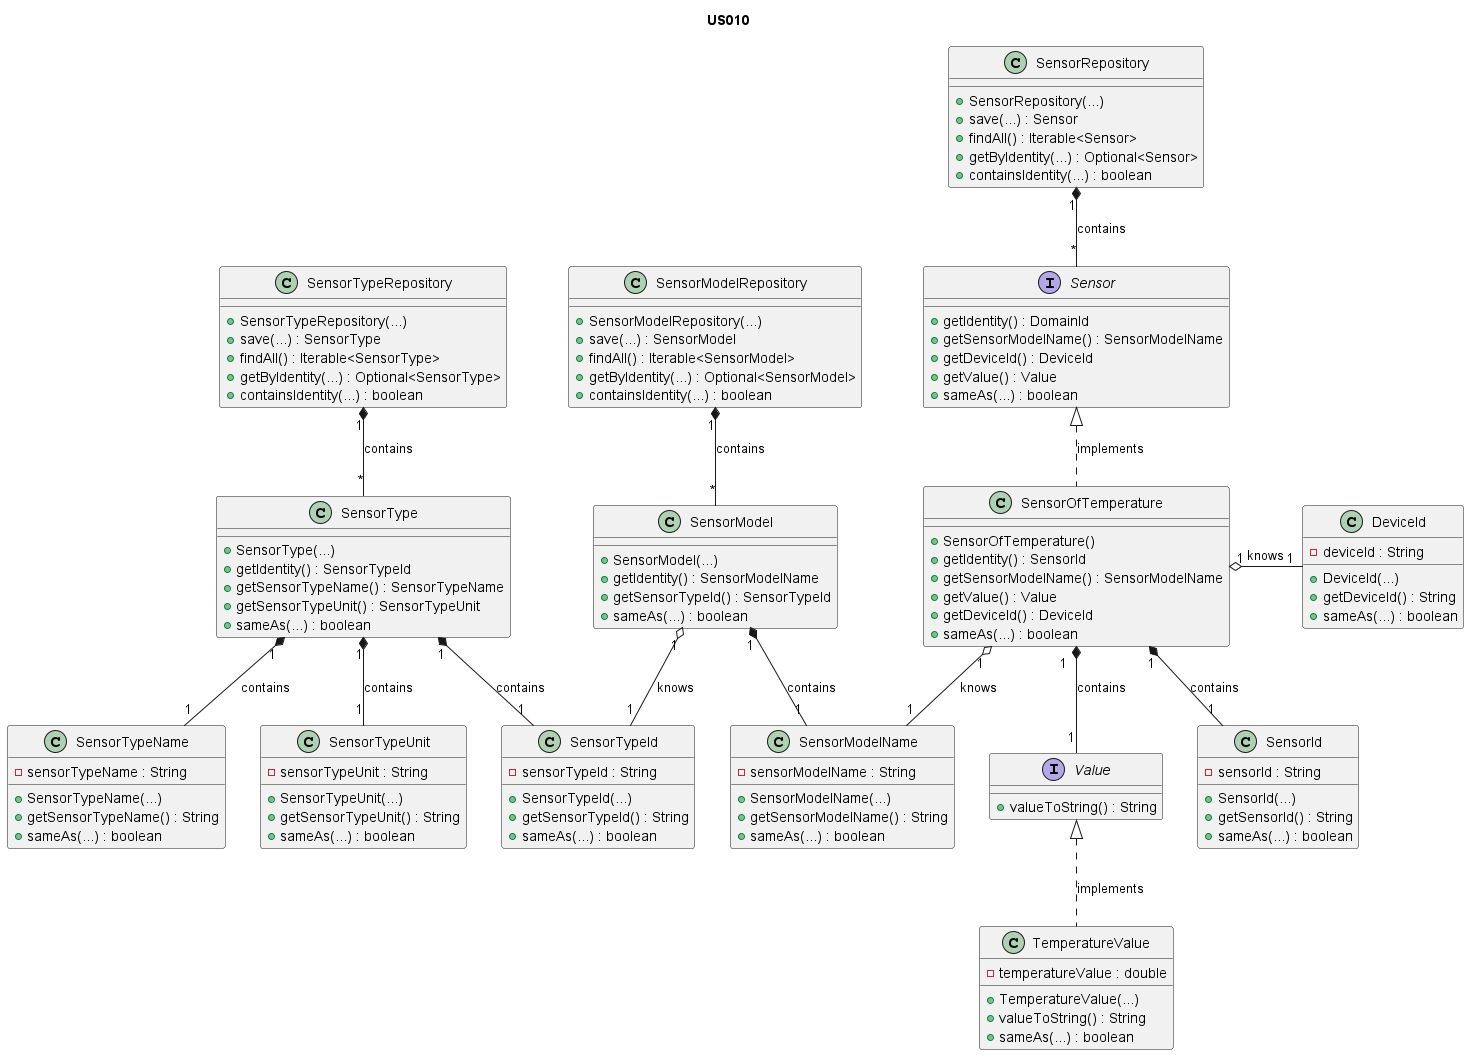

The diagram above was rendered by PlantUML. Its source (embedded in the PNG):
@startuml

title US010

/'
As Product Owner, I want the system to have
a type of sensor that measures temperature (C).
'/

interface Sensor {
+ getIdentity() : DomainId
+ getSensorModelName() : SensorModelName
+ getDeviceId() : DeviceId
+ getValue() : Value
+ sameAs(...) : boolean
}

class SensorId{
- sensorId : String
+ SensorId(...)
+ getSensorId() : String
+ sameAs(...) : boolean
}

interface Value{
+ valueToString() : String
}

class TemperatureValue {
    - temperatureValue : double
    + TemperatureValue(...)
    + valueToString() : String
    + sameAs(...) : boolean
}

class SensorModelName{
- sensorModelName : String
+ SensorModelName(...)
+ getSensorModelName() : String
+ sameAs(...) : boolean
}

class SensorType {
+ SensorType(...)
+ getIdentity() : SensorTypeId
+ getSensorTypeName() : SensorTypeName
+ getSensorTypeUnit() : SensorTypeUnit
+ sameAs(...) : boolean
}

class SensorTypeName{
- sensorTypeName : String
+ SensorTypeName(...)
+ getSensorTypeName() : String
+ sameAs(...) : boolean
}

class SensorTypeUnit{
- sensorTypeUnit : String
+ SensorTypeUnit(...)
+ getSensorTypeUnit() : String
+ sameAs(...) : boolean
}

class SensorModel{
+ SensorModel(...)
+ getIdentity() : SensorModelName
+ getSensorTypeId() : SensorTypeId
+ sameAs(...) : boolean
}

class SensorTypeId{
- sensorTypeId : String
+ SensorTypeId(...)
+ getSensorTypeId() : String
+ sameAs(...) : boolean
}

class SensorRepository {
+ SensorRepository(...)
+ save(...) : Sensor
+ findAll() : Iterable<Sensor>
+ getByIdentity(...) : Optional<Sensor>
+ containsIdentity(...) : boolean
}

class SensorTypeRepository {
+ SensorTypeRepository(...)
+ save(...) : SensorType
+ findAll() : Iterable<SensorType>
+ getByIdentity(...) : Optional<SensorType>
+ containsIdentity(...) : boolean
}

class SensorModelRepository {
+ SensorModelRepository(...)
+ save(...) : SensorModel
+ findAll() : Iterable<SensorModel>
+ getByIdentity(...) : Optional<SensorModel>
+ containsIdentity(...) : boolean
}

class SensorOfTemperature {
    + SensorOfTemperature()
    + getIdentity() : SensorId
    + getSensorModelName() : SensorModelName
    + getValue() : Value
    + getDeviceId() : DeviceId
    + sameAs(...) : boolean
}

class DeviceId{
- deviceId : String
+ DeviceId(...)
+ getDeviceId() : String
+ sameAs(...) : boolean
}

SensorOfTemperature "1" o-right--"1" DeviceId : knows

TemperatureValue .up.|> Value : implements
SensorOfTemperature .up.|> Sensor : implements
SensorOfTemperature "1" *-- "1" SensorId : contains
SensorOfTemperature "1  " *-- "1" Value : contains
SensorOfTemperature "1" o-- "1" SensorModelName : knows
SensorModel "1" *-- "1" SensorModelName : contains
SensorModel "1" o-- "1" SensorTypeId : knows
SensorType "1" *-- "1" SensorTypeId: contains
SensorType "1" *-- "1" SensorTypeName : contains
SensorType "1" *-- "1" SensorTypeUnit : contains
SensorRepository "1" *-- "*" Sensor : contains
SensorTypeRepository "1" *-- "*" SensorType : contains
SensorModelRepository "1" *-- "*" SensorModel : contains

@enduml